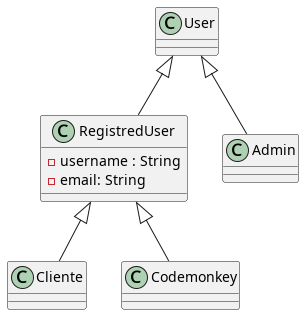

The diagram above was rendered by PlantUML. Its source (embedded in the PNG):
@startuml
class User{
}

class RegistredUser{
	- username : String
	- email: String
}

class Cliente{
}

class Codemonkey{
}

class Admin{
}

User <|-- RegistredUser
User <|-- Admin
RegistredUser <|-- Cliente
RegistredUser <|-- Codemonkey
@enduml